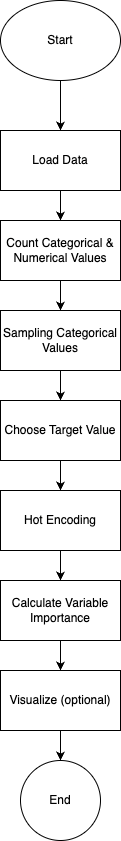

The diagram above was exported from draw.io. Its source (the exported page's mxGraphModel, read from the mxfile embedded in the PNG):
<mxGraphModel dx="2074" dy="1167" grid="1" gridSize="10" guides="1" tooltips="1" connect="1" arrows="1" fold="1" page="1" pageScale="1" pageWidth="850" pageHeight="1100" math="0" shadow="0">
  <root>
    <mxCell id="0" />
    <mxCell id="1" parent="0" />
    <mxCell id="eKvZE2Bq9bdvThNHJIPn-3" value="" style="edgeStyle=orthogonalEdgeStyle;rounded=0;orthogonalLoop=1;jettySize=auto;html=1;" edge="1" parent="1" source="eKvZE2Bq9bdvThNHJIPn-1" target="eKvZE2Bq9bdvThNHJIPn-2">
      <mxGeometry relative="1" as="geometry" />
    </mxCell>
    <mxCell id="eKvZE2Bq9bdvThNHJIPn-1" value="Start" style="ellipse;whiteSpace=wrap;html=1;" vertex="1" parent="1">
      <mxGeometry x="365" y="100" width="120" height="80" as="geometry" />
    </mxCell>
    <mxCell id="eKvZE2Bq9bdvThNHJIPn-5" value="" style="edgeStyle=orthogonalEdgeStyle;rounded=0;orthogonalLoop=1;jettySize=auto;html=1;" edge="1" parent="1" source="eKvZE2Bq9bdvThNHJIPn-2" target="eKvZE2Bq9bdvThNHJIPn-4">
      <mxGeometry relative="1" as="geometry" />
    </mxCell>
    <mxCell id="eKvZE2Bq9bdvThNHJIPn-2" value="Load Data" style="whiteSpace=wrap;html=1;" vertex="1" parent="1">
      <mxGeometry x="365" y="230" width="120" height="60" as="geometry" />
    </mxCell>
    <mxCell id="eKvZE2Bq9bdvThNHJIPn-7" value="" style="edgeStyle=orthogonalEdgeStyle;rounded=0;orthogonalLoop=1;jettySize=auto;html=1;" edge="1" parent="1" source="eKvZE2Bq9bdvThNHJIPn-4" target="eKvZE2Bq9bdvThNHJIPn-6">
      <mxGeometry relative="1" as="geometry" />
    </mxCell>
    <mxCell id="eKvZE2Bq9bdvThNHJIPn-4" value="Count Categorical &amp;amp; Numerical Values" style="whiteSpace=wrap;html=1;" vertex="1" parent="1">
      <mxGeometry x="365" y="320" width="120" height="60" as="geometry" />
    </mxCell>
    <mxCell id="eKvZE2Bq9bdvThNHJIPn-9" value="" style="edgeStyle=orthogonalEdgeStyle;rounded=0;orthogonalLoop=1;jettySize=auto;html=1;" edge="1" parent="1" source="eKvZE2Bq9bdvThNHJIPn-6" target="eKvZE2Bq9bdvThNHJIPn-8">
      <mxGeometry relative="1" as="geometry" />
    </mxCell>
    <mxCell id="eKvZE2Bq9bdvThNHJIPn-6" value="Sampling Categorical&lt;br&gt;Values" style="whiteSpace=wrap;html=1;" vertex="1" parent="1">
      <mxGeometry x="365" y="410" width="120" height="60" as="geometry" />
    </mxCell>
    <mxCell id="eKvZE2Bq9bdvThNHJIPn-11" value="" style="edgeStyle=orthogonalEdgeStyle;rounded=0;orthogonalLoop=1;jettySize=auto;html=1;" edge="1" parent="1" source="eKvZE2Bq9bdvThNHJIPn-8" target="eKvZE2Bq9bdvThNHJIPn-10">
      <mxGeometry relative="1" as="geometry" />
    </mxCell>
    <mxCell id="eKvZE2Bq9bdvThNHJIPn-8" value="Choose Target Value" style="whiteSpace=wrap;html=1;" vertex="1" parent="1">
      <mxGeometry x="365" y="500" width="120" height="60" as="geometry" />
    </mxCell>
    <mxCell id="eKvZE2Bq9bdvThNHJIPn-15" value="" style="edgeStyle=orthogonalEdgeStyle;rounded=0;orthogonalLoop=1;jettySize=auto;html=1;" edge="1" parent="1" source="eKvZE2Bq9bdvThNHJIPn-10" target="eKvZE2Bq9bdvThNHJIPn-14">
      <mxGeometry relative="1" as="geometry" />
    </mxCell>
    <mxCell id="eKvZE2Bq9bdvThNHJIPn-10" value="Hot Encoding" style="whiteSpace=wrap;html=1;" vertex="1" parent="1">
      <mxGeometry x="365" y="590" width="120" height="60" as="geometry" />
    </mxCell>
    <mxCell id="eKvZE2Bq9bdvThNHJIPn-17" value="" style="edgeStyle=orthogonalEdgeStyle;rounded=0;orthogonalLoop=1;jettySize=auto;html=1;" edge="1" parent="1" source="eKvZE2Bq9bdvThNHJIPn-14" target="eKvZE2Bq9bdvThNHJIPn-16">
      <mxGeometry relative="1" as="geometry" />
    </mxCell>
    <mxCell id="eKvZE2Bq9bdvThNHJIPn-14" value="Calculate Variable Importance" style="whiteSpace=wrap;html=1;" vertex="1" parent="1">
      <mxGeometry x="365" y="680" width="120" height="60" as="geometry" />
    </mxCell>
    <mxCell id="eKvZE2Bq9bdvThNHJIPn-19" value="" style="edgeStyle=orthogonalEdgeStyle;rounded=0;orthogonalLoop=1;jettySize=auto;html=1;" edge="1" parent="1" source="eKvZE2Bq9bdvThNHJIPn-16" target="eKvZE2Bq9bdvThNHJIPn-18">
      <mxGeometry relative="1" as="geometry" />
    </mxCell>
    <mxCell id="eKvZE2Bq9bdvThNHJIPn-16" value="Visualize (optional)" style="whiteSpace=wrap;html=1;" vertex="1" parent="1">
      <mxGeometry x="365" y="770" width="120" height="60" as="geometry" />
    </mxCell>
    <mxCell id="eKvZE2Bq9bdvThNHJIPn-18" value="End" style="ellipse;whiteSpace=wrap;html=1;" vertex="1" parent="1">
      <mxGeometry x="385" y="860" width="80" height="80" as="geometry" />
    </mxCell>
  </root>
</mxGraphModel>